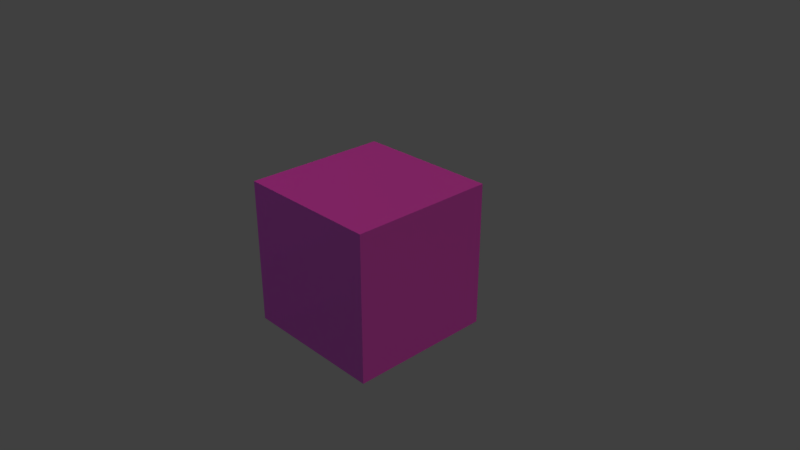 # Source: textureexperiment.blend  (saved by Blender 2.78.0; exported with 4.5.12 LTS)
import bpy
from mathutils import Matrix  # noqa: F401  (used for matrix-valued properties, if any)

bpy.ops.wm.read_factory_settings(use_empty=True)
scene = bpy.context.scene
scene.name = 'Scene'

# ---- collections
col_collection_1 = bpy.data.collections.new('Collection 1'); scene.collection.children.link(col_collection_1)

# ---- images (referenced by path relative to the original .blend; pixels are not part of the script)
import os
ASSET_DIR = os.environ.get("B2B_ASSET_DIR", "")  # directory of the original .blend (textures are referenced by path, not embedded)
HERE = os.path.dirname(os.path.abspath(__file__))  # packed textures are extracted next to this script under _unpacked/

def load_image(name, relpath, width, height, colorspace="sRGB"):
    """Load a texture the original file referenced (path relative to the .blend, or extracted next to this script)."""
    p = next((c for c in (os.path.join(HERE, relpath), os.path.join(ASSET_DIR, relpath)) if relpath and os.path.exists(c)), "")
    if p:
        img = bpy.data.images.load(p, check_existing=True)
        img.name = name
    else:  # same state as the original file: an image datablock whose file is absent (Cycles renders it pink)
        img = bpy.data.images.new(name, width, height)
        img.source = "FILE"
        img.filepath = "//" + (relpath or name)
    img.colorspace_settings.name = colorspace
    return img
img_cobblestone04_col_var2_1k_jpg = load_image('Cobblestone04_COL_VAR2_1K.jpg', 'Cobblestone04_COL_VAR2_1K.jpg', 1024, 1024, 'sRGB')
img_cobblestone04_nrm_1k_jpg = load_image('Cobblestone04_NRM_1K.jpg', 'Cobblestone04_NRM_1K.jpg', 1024, 1024, 'Non-Color')
img_cobblestone04_refl_1k_jpg = load_image('Cobblestone04_REFL_1K.jpg', 'Cobblestone04_REFL_1K.jpg', 1024, 1024, 'Non-Color')

# ---- materials (node trees are filled in below, after node groups)
mat_material_001 = bpy.data.materials.new('Material.001')
mat_material_001.alpha_threshold = 0.0
mat_material_001.roughness = 0.5
mat_material_001.line_color = (0.0, 0.0, 0.0, 1.0)

# ---- material node trees
mat_material_001.use_nodes = True; mat_material_001.node_tree.nodes.clear()
_N = mat_material_001.node_tree.nodes; _L = mat_material_001.node_tree.links
n0 = _N.new('ShaderNodeBsdfDiffuse'); n0.name = 'Diffuse BSDF'; n0.location = (20, 304)
n0.inputs[1].default_value = 0.1583
n1 = _N.new('ShaderNodeTexImage'); n1.name = 'Image Texture'; n1.location = (-253, 431)
n1.width = 140
n1.image = img_cobblestone04_col_var2_1k_jpg
n2 = _N.new('ShaderNodeBsdfAnisotropic'); n2.name = 'Glossy BSDF'; n2.location = (20, 167)
n2.distribution = 'GGX'
n2.inputs[1].default_value = 0.4472
n3 = _N.new('ShaderNodeOutputMaterial'); n3.name = 'Material Output'; n3.location = (548, 320)
n4 = _N.new('ShaderNodeMixShader'); n4.name = 'Mix Shader'; n4.location = (255, 235)
n5 = _N.new('ShaderNodeBump'); n5.name = 'Bump'; n5.location = (-294, 135)
n5.inputs[1].default_value = 0.3
n5.inputs[2].default_value = 1.0
n6 = _N.new('ShaderNodeTexImage'); n6.name = 'Image Texture.001'; n6.location = (-537, 165)
n6.width = 140
n6.image = img_cobblestone04_nrm_1k_jpg
n7 = _N.new('ShaderNodeTexImage'); n7.name = 'Image Texture.002'; n7.location = (-4, 576)
n7.width = 140
n7.image = img_cobblestone04_refl_1k_jpg
_L.new(n1.outputs[0], n0.inputs[0])
_L.new(n4.outputs[0], n3.inputs[0])
_L.new(n0.outputs[0], n4.inputs[1])
_L.new(n2.outputs[0], n4.inputs[2])
_L.new(n5.outputs[0], n0.inputs[2])
_L.new(n5.outputs[0], n2.inputs[4])
_L.new(n6.outputs[0], n5.inputs[3])
_L.new(n7.outputs[0], n4.inputs[0])
n3.is_active_output = True

# ---- world
world_world = bpy.data.worlds.new('World'); scene.world = world_world
world_world.color = (0.05088, 0.05088, 0.05088)
world_world.use_sun_shadow = False
world_world.sun_shadow_jitter_overblur = 0.0
world_world.cycles.sampling_method = 'MANUAL'

# ---- cameras
cam_camera = bpy.data.cameras.new('Camera')
cam_camera.clip_end = 100.0
cam_camera.lens = 35.0
cam_camera.sensor_width = 32.0
cam_camera.sensor_height = 18.0
cam_camera.ortho_scale = 7.314
cam_camera.dof.focus_distance = 0.0

# ---- lights
light_sun = bpy.data.lights.new('Sun', 'SUN')
light_sun.color = (1.0, 0.988, 0.4085)
light_sun.transmission_factor = 0.0
light_sun.angle = 0.1993
light_sun.energy = 0.7
light_sun.shadow_buffer_clip_start = 0.5
light_sun.shadow_soft_size = 0.1
light_sun.shadow_cascade_max_distance = 1000.0
light_lamp = bpy.data.lights.new('Lamp', 'POINT')
light_lamp.transmission_factor = 0.0
light_lamp.cutoff_distance = 30.0
light_lamp.energy = 100.0
light_lamp.shadow_buffer_clip_start = 1.001
light_lamp.shadow_soft_size = 0.1
light_lamp.shadow_maximum_resolution = 0.006
light_lamp.use_absolute_resolution = True

# ---- meshes
me_cube = bpy.data.meshes.new('Cube')
me_cube.from_pydata([(1.0, 1.0, -1.0), (1.0, -1.0, -1.0), (-1.0, -1.0, -1.0), (-1.0, 1.0, -1.0), (1.0, 1.0, 1.0), (1.0, -1.0, 1.0), (-1.0, -1.0, 1.0), (-1.0, 1.0, 1.0)], [], [(0, 1, 2, 3), (4, 7, 6, 5), (0, 4, 5, 1), (1, 5, 6, 2), (2, 6, 7, 3), (4, 0, 3, 7)])
_uv = me_cube.uv_layers.new(name='UVMap')
_uv.uv.foreach_set('vector', [0.0, 0.0, 1.0, 0.0, 1.0, 1.0, 0.0, 1.0, 0.0, 0.0, 1.0, 0.0, 1.0, 1.0, 0.0, 1.0, 0.0, 0.0, 1.0, 0.0, 1.0, 1.0, 0.0, 1.0, 0.0, 0.0, 1.0, 0.0, 1.0, 1.0, 0.0, 1.0, 0.0, 0.0, 1.0, 0.0, 1.0, 1.0, 0.0, 1.0, 0.0, 0.0, 1.0, 0.0, 1.0, 1.0, 0.0, 1.0])
me_cube.materials.append(mat_material_001)
me_cube.use_remesh_preserve_volume = False
me_cube.use_remesh_preserve_attributes = False
me_cube.use_mirror_vertex_groups = False
me_cube.update()

# ---- objects
ob_sun = bpy.data.objects.new('Sun', light_sun)
ob_cube = bpy.data.objects.new('Cube', me_cube)
ob_lamp = bpy.data.objects.new('Lamp', light_lamp)
ob_camera = bpy.data.objects.new('Camera', cam_camera)

# ---- transforms, parenting, visibility, modifiers, constraints
ob_sun.location = (19.52, 9.469, 15.37)
ob_sun.rotation_euler = (-0.3038, 0.3901, 0.03659)
ob_sun.lineart.crease_threshold = 0.0
ob_cube.location = (0.0, 0.0, 0.0)
ob_cube.lock_rotations_4d = False
ob_cube.empty_display_type = 'ARROWS'
ob_cube.lineart.crease_threshold = 0.0
ob_lamp.location = (-4.581, -6.338, 7.425)
ob_lamp.rotation_euler = (5.344, -0.4041, 1.625)
ob_lamp.lock_rotations_4d = False
ob_lamp.empty_display_type = 'ARROWS'
ob_lamp.color = (0.0, 0.0, 0.0, 0.0)
ob_lamp.lineart.crease_threshold = 0.0
ob_camera.location = (7.481, -6.508, 5.344)
ob_camera.rotation_euler = (1.109, 0.0, 0.8149)
ob_camera.lock_rotations_4d = False
ob_camera.empty_display_type = 'ARROWS'
ob_camera.color = (0.0, 0.0, 0.0, 0.0)
ob_camera.display_type = 'WIRE'
ob_camera.lineart.crease_threshold = 0.0

# ---- collection membership
col_collection_1.objects.link(ob_sun)
col_collection_1.objects.link(ob_cube)
col_collection_1.objects.link(ob_lamp)
col_collection_1.objects.link(ob_camera)

# ---- scene / render settings (as saved in the file)
scene.camera = ob_camera
scene.frame_start = 1; scene.frame_end = 250; scene.frame_set(1)
scene.render.engine = 'CYCLES'
scene.render.resolution_percentage = 50
scene.render.dither_intensity = 0.0
scene.cycles.use_denoising = False
scene.cycles.samples = 128
scene.cycles.sampling_pattern = 'TABULATED_SOBOL'
scene.cycles.light_sampling_threshold = 0.0
scene.cycles.use_adaptive_sampling = False
scene.cycles.use_light_tree = False
scene.cycles.blur_glossy = 0.0
scene.cycles.sample_clamp_indirect = 0.0
scene.view_settings.view_transform = 'Standard'
bpy.context.view_layer.update()
